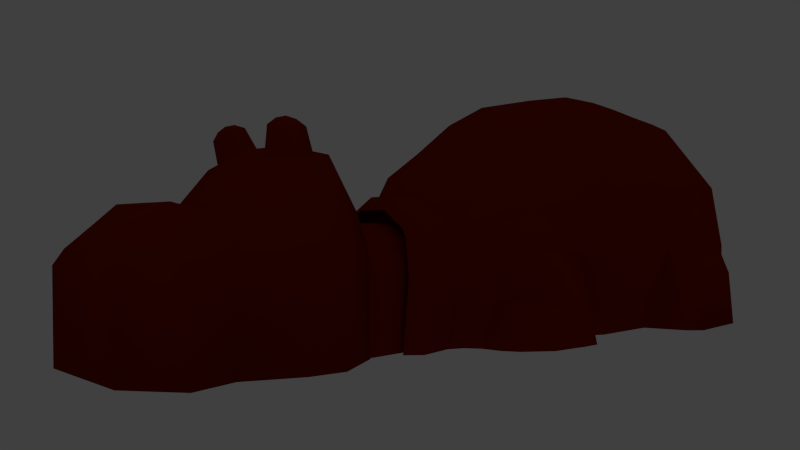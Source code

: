 # Source: hippo.blend  (saved by Blender 2.57.1; exported with 4.5.12 LTS)
import bpy
from mathutils import Matrix  # noqa: F401  (used for matrix-valued properties, if any)

bpy.ops.wm.read_factory_settings(use_empty=True)
scene = bpy.context.scene
scene.name = 'Scene'

# ---- collections
col_collection_1 = bpy.data.collections.new('Collection 1'); scene.collection.children.link(col_collection_1)
col_collection_2 = bpy.data.collections.new('Collection 2'); scene.collection.children.link(col_collection_2)
col_collection_3 = bpy.data.collections.new('Collection 3'); scene.collection.children.link(col_collection_3)

# ---- materials (node trees are filled in below, after node groups)
mat_body = bpy.data.materials.new('Body')
mat_body.alpha_threshold = 0.0
mat_body.use_transparent_shadow = False
mat_body.diffuse_color = (0.2395, 0.01399, 0.0, 1.0)
mat_body.roughness = 0.5
mat_body.specular_intensity = 1.0
mat_body.line_color = (0.0, 0.0, 0.0, 1.0)
mat_head = bpy.data.materials.new('Head')
mat_head.alpha_threshold = 0.0
mat_head.use_transparent_shadow = False
mat_head.diffuse_color = (0.2395, 0.01399, 0.0, 1.0)
mat_head.roughness = 0.5
mat_head.specular_intensity = 1.0
mat_head.line_color = (0.0, 0.0, 0.0, 1.0)
mat_neck = bpy.data.materials.new('Neck')
mat_neck.alpha_threshold = 0.0
mat_neck.use_transparent_shadow = False
mat_neck.diffuse_color = (0.2395, 0.01399, 0.0, 1.0)
mat_neck.roughness = 0.5
mat_neck.specular_intensity = 1.0
mat_neck.line_color = (0.0, 0.0, 0.0, 1.0)

# ---- material node trees

# ---- world
world_world = bpy.data.worlds.new('World'); scene.world = world_world
world_world.color = (0.05088, 0.05088, 0.05088)
world_world.use_sun_shadow = False
world_world.sun_shadow_jitter_overblur = 0.0
world_world.cycles.sampling_method = 'MANUAL'
world_world.cycles.sample_map_resolution = 256

# ---- cameras
cam_camera = bpy.data.cameras.new('Camera')
cam_camera.clip_end = 100.0
cam_camera.lens = 35.0
cam_camera.ortho_scale = 7.314
cam_camera.dof.focus_distance = 0.0
cam_camera.dof.aperture_fstop = 128.0

# ---- lights
light_area_001 = bpy.data.lights.new('Area.001', 'POINT')
light_area_001.transmission_factor = 0.0
light_area_001.energy = 100.0
light_area_001.shadow_buffer_clip_start = 0.5
light_area_001.shadow_soft_size = 1.0
light_area_001.shadow_maximum_resolution = 0.006
light_area_001.use_absolute_resolution = True
light_area_001.cycles.use_multiple_importance_sampling = False
light_area = bpy.data.lights.new('Area', 'POINT')
light_area.transmission_factor = 0.0
light_area.energy = 100.0
light_area.shadow_buffer_clip_start = 0.5
light_area.shadow_soft_size = 1.0
light_area.shadow_maximum_resolution = 0.006
light_area.use_absolute_resolution = True
light_area.cycles.use_multiple_importance_sampling = False

# ---- meshes
me_cube = bpy.data.meshes.new('Cube')
me_cube.from_pydata([(-1.777, 4.808, -3.039), (-1.617, 5.14, -3.039), (-1.957, 4.532, -1.664), (-3.041, 2.026, -0.9024), (-2.664, 1.697, -3.017), (-1.768, 6.0, -3.039), (-2.912, 1.116, -3.034), (-3.68, -0.6377, -1.03), (-2.97, -0.6377, -3.041), (-3.68, -2.288, -1.03), (-2.971, -3.517, -3.041), (-1.022, -5.257, -3.035), (-2.218, -4.735, -3.035), (-2.977, -4.855, -1.033), (-1.022, -5.496, -1.033), (-3.68, -3.517, -1.03), (-3.433, 1.154, -1.106), (-1.784, 4.941, -1.613), (-1.55, 4.81, -0.5619), (-1.967, 3.941, -0.2176), (-2.36, 2.777, 0.05187), (-3.218, 1.148, 0.3571), (-3.422, -0.6377, 0.5234), (-3.422, -2.288, 0.5234), (-3.422, -3.517, 0.5234), (-2.652, -4.377, 0.5234), (-1.022, -5.018, 0.5234), (-0.4788, 5.435, 0.2764), (-0.911, -3.716, 2.369), (-1.709, -3.899, 1.691), (-2.317, -3.086, 2.167), (-2.537, -1.93, 2.231), (-2.537, -0.5653, 2.189), (-2.388, 1.128, 1.985), (-2.012, 2.763, 1.296), (-1.257, 4.808, -0.1959), (-1.71, 3.787, 0.8293), (-0.4788, 4.808, 0.3005), (-0.5971, 3.598, 1.494), (-0.67, 2.572, 2.167), (-0.801, 1.129, 2.776), (-0.8603, -0.3907, 3.01), (-0.8603, -1.696, 2.989), (-0.8603, -2.795, 2.889), (0.005402, -5.496, -1.033), (-0.006923, -5.018, 0.5234), (-0.008509, -3.716, 2.369), (0.04171, 3.599, 1.491), (0.03363, 4.808, 0.3005), (0.03445, 2.574, 2.166), (-0.003707, 1.131, 2.776), (-0.01736, -1.418, 3.01), (-0.01696, -1.696, 2.989), (-0.01229, -2.795, 2.889), (-3.935, -3.255, -3.038), (-3.908, -3.004, -1.263), (-3.923, -2.231, -1.265), (-3.954, -2.26, -3.007), (-3.942, -1.193, -1.267), (-3.979, -0.9248, -3.043), (0.03363, 5.435, 0.2764), (-1.257, 5.506, -0.2149), (-1.55, 5.659, -0.5665), (-1.782, 5.804, -1.47), (-1.45, 6.304, -3.043), (0.03116, 5.829, -0.03371), (-1.024, 5.887, -0.4356), (-0.3879, 5.829, -0.03371), (-1.264, 6.012, -0.6544), (-1.461, 6.131, -1.445), (-4.214, -1.431, -1.719), (-4.242, -1.228, -3.048), (-4.223, -2.237, -3.046), (-4.199, -2.215, -1.717), (-4.209, -2.989, -3.049), (-4.188, -2.8, -1.716), (-0.0004642, -5.257, -3.035), (-0.0004642, -5.504, -1.747), (-0.001935, -5.504, -1.48), (-3.586, 3.615, -2.04), (-2.566, 3.783, -1.938), (-3.606, 3.457, -2.265), (-3.663, 3.468, -2.994), (-3.125, 3.65, -2.011), (-3.413, 3.313, -1.712), (-3.052, 4.487, -3.013), (-3.344, 4.138, -2.306), (-3.439, 2.72, -1.65), (-3.559, 2.536, -2.997), (-2.758, 3.482, -0.9877), (-3.657, 3.262, -2.139), (-3.7, 3.155, -2.999), (-3.174, 3.373, -1.36), (-3.014, 2.426, -1.015), (-2.613, 2.093, -3.02), (-2.103, 4.61, -3.038), (-2.308, 4.42, -2.084), (-3.567, 3.91, -2.443), (-3.563, 3.966, -3.002), (-3.667, 2.875, -2.112), (-3.77, 2.742, -2.986), (-2.601, 4.539, -3.039), (-2.778, 4.347, -2.191), (-3.304, 2.623, -1.239), (-3.144, 2.337, -3.033), (-2.802, 2.832, -0.5474), (-2.36, 3.591, -0.678), (-2.185, 3.954, -1.638)], [], [(0, 2, 17, 1), (1, 17, 63, 5), (3, 4, 6, 16), (16, 6, 8, 7), (15, 10, 12, 13), (11, 14, 13, 12), (17, 2, 19, 18), (63, 17, 18, 62), (3, 16, 21, 20), (16, 7, 22, 21), (7, 9, 23, 22), (9, 15, 24, 23), (15, 13, 25, 24), (13, 14, 26, 25), (25, 26, 28, 29), (24, 25, 29, 30), (23, 24, 30, 31), (22, 23, 31, 32), (21, 22, 32, 33), (20, 21, 33, 34), (62, 18, 35, 61), (19, 20, 34, 36), (18, 19, 36, 35), (43, 30, 29, 28), (42, 31, 30, 43), (41, 32, 31, 42), (40, 33, 32, 41), (39, 34, 33, 40), (35, 37, 27, 61), (38, 36, 34, 39), (37, 35, 36, 38), (14, 44, 45, 26), (26, 45, 46, 28), (38, 47, 48, 37), (39, 49, 47, 38), (37, 48, 60, 27), (40, 50, 49, 39), (41, 51, 50, 40), (42, 52, 51, 41), (43, 53, 52, 42), (28, 46, 53, 43), (10, 15, 55, 54), (15, 9, 56, 55), (9, 7, 58, 56), (7, 8, 59, 58), (63, 62, 68, 69), (62, 61, 66, 68), (61, 27, 67, 66), (27, 60, 65, 67), (5, 63, 69, 64), (58, 59, 71, 70), (59, 57, 72, 71), (56, 58, 70, 73), (57, 54, 74, 72), (55, 56, 73, 75), (54, 55, 75, 74), (70, 71, 72, 73), (73, 72, 74, 75), (11, 76, 77, 78), (14, 11, 78, 44), (83, 102, 86, 79), (92, 83, 79, 84), (79, 86, 97, 81), (84, 79, 81, 90), (82, 91, 90, 81), (98, 82, 81, 97), (83, 92, 89, 80), (102, 83, 80, 96), (87, 103, 92, 84), (99, 87, 84, 90), (85, 98, 97, 86), (101, 85, 86, 102), (87, 99, 100, 88), (103, 87, 88, 104), (91, 100, 99, 90), (92, 103, 93, 89), (95, 101, 102, 96), (93, 103, 104, 94), (19, 106, 105, 20), (3, 20, 105, 93), (89, 93, 105, 106), (0, 95, 96, 2), (80, 89, 106, 107), (2, 107, 106, 19), (80, 107, 2, 96), (3, 93, 94, 4)])
me_cube.polygons.foreach_set('use_smooth', [True] * 86)
_k = set([(80, 89), (80, 96), (89, 93), (93, 94), (95, 96)])
me_cube.attributes.new('sharp_edge', 'BOOLEAN', 'EDGE').data.foreach_set('value', [ (min(e.vertices), max(e.vertices)) in _k for e in me_cube.edges])
_k = {(93, 94): 1.0}
me_cube.attributes.new('crease_edge', 'FLOAT', 'EDGE').data.foreach_set('value', [_k.get((min(e.vertices), max(e.vertices)), 0.0) for e in me_cube.edges])
_uv = me_cube.uv_layers.new(name='UVTex')
_uv.uv.foreach_set('vector', [0.9047, 0.386, 0.8377, 0.3136, 0.864, 0.2961, 0.926, 0.3743, 0.926, 0.3743, 0.864, 0.2961, 0.9134, 0.2635, 0.976, 0.3442, 0.6248, 0.3389, 0.6014, 0.4852, 0.5605, 0.4832, 0.5586, 0.3548, 0.5586, 0.3548, 0.5605, 0.4832, 0.449, 0.4867, 0.4414, 0.3537, 0.2743, 0.3115, 0.1946, 0.4092, 0.1184, 0.3569, 0.2047, 0.2739, 0.05193, 0.3098, 0.1185, 0.2116, 0.2047, 0.2739, 0.1184, 0.3569, 0.864, 0.2961, 0.8377, 0.3136, 0.758, 0.2377, 0.829, 0.2268, 0.9134, 0.2635, 0.864, 0.2961, 0.829, 0.2268, 0.8841, 0.2142, 0.6248, 0.3389, 0.5586, 0.3548, 0.5549, 0.2635, 0.6732, 0.2519, 0.5586, 0.3548, 0.4414, 0.3537, 0.45, 0.2557, 0.5549, 0.2635, 0.4414, 0.3537, 0.3435, 0.3274, 0.3606, 0.2443, 0.45, 0.2557, 0.3435, 0.3274, 0.2743, 0.3115, 0.2995, 0.2337, 0.3606, 0.2443, 0.2743, 0.3115, 0.2047, 0.2739, 0.2512, 0.209, 0.2995, 0.2337, 0.2047, 0.2739, 0.1185, 0.2116, 0.183, 0.1485, 0.2512, 0.209, 0.2512, 0.209, 0.183, 0.1485, 0.2838, 0.07892, 0.2756, 0.135, 0.2995, 0.2337, 0.2512, 0.209, 0.2756, 0.135, 0.3305, 0.1431, 0.3606, 0.2443, 0.2995, 0.2337, 0.3305, 0.1431, 0.388, 0.1492, 0.45, 0.2557, 0.3606, 0.2443, 0.388, 0.1492, 0.4579, 0.1528, 0.5549, 0.2635, 0.45, 0.2557, 0.4579, 0.1528, 0.55, 0.1583, 0.6732, 0.2519, 0.5549, 0.2635, 0.55, 0.1583, 0.654, 0.1718, 0.8841, 0.2142, 0.829, 0.2268, 0.8236, 0.1934, 0.8704, 0.1886, 0.758, 0.2377, 0.6732, 0.2519, 0.654, 0.1718, 0.7244, 0.1757, 0.829, 0.2268, 0.758, 0.2377, 0.7244, 0.1757, 0.8236, 0.1934, 0.3378, 0.05836, 0.3305, 0.1431, 0.2756, 0.135, 0.2838, 0.07892, 0.3984, 0.05182, 0.388, 0.1492, 0.3305, 0.1431, 0.3378, 0.05836, 0.4715, 0.05299, 0.4579, 0.1528, 0.388, 0.1492, 0.3984, 0.05182, 0.5578, 0.06011, 0.55, 0.1583, 0.4579, 0.1528, 0.4715, 0.05299, 0.6482, 0.07603, 0.654, 0.1718, 0.55, 0.1583, 0.5578, 0.06011, 0.8236, 0.1934, 0.8247, 0.1288, 0.8639, 0.1337, 0.8704, 0.1886, 0.7187, 0.09607, 0.7244, 0.1757, 0.654, 0.1718, 0.6482, 0.07603, 0.8247, 0.1288, 0.8236, 0.1934, 0.7244, 0.1757, 0.7187, 0.09607, 0.1185, 0.2116, 0.07282, 0.1724, 0.1447, 0.1008, 0.183, 0.1485, 0.183, 0.1485, 0.1447, 0.1008, 0.2635, 0.03011, 0.2838, 0.07892, 0.7187, 0.09607, 0.732, 0.05971, 0.8331, 0.09633, 0.8247, 0.1288, 0.6482, 0.07603, 0.6609, 0.03535, 0.732, 0.05971, 0.7187, 0.09607, 0.8247, 0.1288, 0.8331, 0.09633, 0.8702, 0.1038, 0.8639, 0.1337, 0.5578, 0.06011, 0.5666, 0.01255, 0.6609, 0.03535, 0.6482, 0.07603, 0.4715, 0.05299, 0.4127, 0.0, 0.5666, 0.01255, 0.5578, 0.06011, 0.3984, 0.05182, 0.3952, 0.0009115, 0.4127, 0.0, 0.4715, 0.05299, 0.3378, 0.05836, 0.3269, 0.01071, 0.3952, 0.0009115, 0.3984, 0.05182, 0.2838, 0.07892, 0.2635, 0.03011, 0.3269, 0.01071, 0.3378, 0.05836, 0.1946, 0.4092, 0.2743, 0.3115, 0.2989, 0.3364, 0.2522, 0.4294, 0.2743, 0.3115, 0.3435, 0.3274, 0.3421, 0.3469, 0.2989, 0.3364, 0.3435, 0.3274, 0.4414, 0.3537, 0.4005, 0.3643, 0.3421, 0.3469, 0.4414, 0.3537, 0.449, 0.4867, 0.3882, 0.47, 0.4005, 0.3643, 0.9134, 0.2635, 0.8841, 0.2142, 0.9099, 0.2024, 0.9366, 0.2464, 0.8841, 0.2142, 0.8704, 0.1886, 0.9007, 0.1823, 0.9099, 0.2024, 0.8704, 0.1886, 0.8639, 0.1337, 0.8947, 0.1359, 0.9007, 0.1823, 0.8639, 0.1337, 0.8702, 0.1038, 0.9003, 0.1107, 0.8947, 0.1359, 0.976, 0.3442, 0.9134, 0.2635, 0.9366, 0.2464, 1.0, 0.329, 0.4005, 0.3643, 0.3882, 0.47, 0.3662, 0.4546, 0.376, 0.3875, 0.3882, 0.47, 0.3058, 0.4648, 0.3134, 0.4472, 0.3662, 0.4546, 0.3421, 0.3469, 0.4005, 0.3643, 0.376, 0.3875, 0.3356, 0.3759, 0.3058, 0.4648, 0.2522, 0.4294, 0.2773, 0.4293, 0.3134, 0.4472, 0.2989, 0.3364, 0.3421, 0.3469, 0.3356, 0.3759, 0.3057, 0.3678, 0.2522, 0.4294, 0.2989, 0.3364, 0.3057, 0.3678, 0.2773, 0.4293, 0.376, 0.3875, 0.3662, 0.4546, 0.3134, 0.4472, 0.3356, 0.3759, 0.3356, 0.3759, 0.3134, 0.4472, 0.2773, 0.4293, 0.3057, 0.3678, 0.05193, 0.3098, 0.0, 0.2739, 0.02459, 0.2262, 0.05546, 0.1939, 0.1185, 0.2116, 0.05193, 0.3098, 0.05546, 0.1939, 0.07282, 0.1724, 0.7663, 0.3837, 0.8148, 0.3835, 0.7901, 0.4108, 0.7536, 0.4081, 0.7287, 0.3578, 0.7663, 0.3837, 0.7536, 0.4081, 0.7317, 0.3864, 0.7536, 0.4081, 0.7901, 0.4108, 0.7765, 0.4258, 0.748, 0.4233, 0.7317, 0.3864, 0.7536, 0.4081, 0.748, 0.4233, 0.7341, 0.419, 0.7612, 0.4673, 0.7415, 0.4733, 0.7341, 0.419, 0.748, 0.4233, 0.7928, 0.4564, 0.7612, 0.4673, 0.748, 0.4233, 0.7765, 0.4258, 0.7663, 0.3837, 0.7287, 0.3578, 0.733, 0.3199, 0.7866, 0.3562, 0.8148, 0.3835, 0.7663, 0.3837, 0.7866, 0.3562, 0.8327, 0.3549, 0.6913, 0.3937, 0.6782, 0.3677, 0.7287, 0.3578, 0.7317, 0.3864, 0.7106, 0.423, 0.6913, 0.3937, 0.7317, 0.3864, 0.7341, 0.419, 0.8354, 0.4352, 0.7928, 0.4564, 0.7765, 0.4258, 0.7901, 0.4108, 0.8595, 0.4179, 0.8354, 0.4352, 0.7901, 0.4108, 0.8148, 0.3835, 0.6913, 0.3937, 0.7106, 0.423, 0.7148, 0.4796, 0.6955, 0.4821, 0.6782, 0.3677, 0.6913, 0.3937, 0.6955, 0.4821, 0.6662, 0.4859, 0.7415, 0.4733, 0.7148, 0.4796, 0.7106, 0.423, 0.7341, 0.419, 0.7287, 0.3578, 0.6782, 0.3677, 0.6551, 0.3443, 0.733, 0.3199, 0.8844, 0.3988, 0.8595, 0.4179, 0.8148, 0.3835, 0.8327, 0.3549, 0.6551, 0.3443, 0.6782, 0.3677, 0.6662, 0.4859, 0.6254, 0.4867, 0.758, 0.2377, 0.7423, 0.2837, 0.6815, 0.3021, 0.6732, 0.2519, 0.6248, 0.3389, 0.6732, 0.2519, 0.6815, 0.3021, 0.6551, 0.3443, 0.733, 0.3199, 0.6551, 0.3443, 0.6815, 0.3021, 0.7423, 0.2837, 0.9047, 0.386, 0.8844, 0.3988, 0.8327, 0.3549, 0.8377, 0.3136, 0.7866, 0.3562, 0.733, 0.3199, 0.7423, 0.2837, 0.7972, 0.3278, 0.8377, 0.3136, 0.7972, 0.3278, 0.7423, 0.2837, 0.758, 0.2377, 0.7866, 0.3562, 0.7972, 0.3278, 0.8377, 0.3136, 0.8327, 0.3549, 0.6248, 0.3389, 0.6551, 0.3443, 0.6254, 0.4867, 0.6014, 0.4852])
me_cube.materials.append(mat_body)
me_cube.use_remesh_preserve_volume = False
me_cube.use_remesh_preserve_attributes = False
me_cube.use_mirror_vertex_groups = False
me_cube.update()
me_cube_002 = bpy.data.meshes.new('Cube.002')
me_cube_002.from_pydata([(1.0, 1.0, -1.0), (1.0, -1.0, -1.0), (-1.0, -1.0, -1.0), (-1.0, 1.0, -1.0), (1.0, 1.0, 1.0), (1.0, -1.0, 1.0), (-1.0, -1.0, 1.0), (-1.0, 1.0, 1.0)], [], [(0, 1, 2, 3), (4, 7, 6, 5), (0, 4, 5, 1), (1, 5, 6, 2), (2, 6, 7, 3), (4, 0, 3, 7)])
me_cube_002.use_remesh_preserve_volume = False
me_cube_002.use_remesh_preserve_attributes = False
me_cube_002.use_mirror_vertex_groups = False
me_cube_002.update()
me_cube_001 = bpy.data.meshes.new('Cube.001')
me_cube_001.from_pydata([(-1.002, 1.71, -0.3316), (-0.9033, 3.147, -0.2195), (-0.6228, 1.71, 1.668), (-0.5102, 2.762, 1.584), (-1.002, -0.3957, -0.3316), (-0.7698, -0.3958, 1.668), (-1.169, 2.394, -0.3263), (-0.7397, 2.394, 1.816), (-1.002, -0.3957, 1.087), (-1.45, 0.3738, 1.17), (-0.9872, 0.9318, 2.321), (-1.372, 0.9351, 1.157), (-0.001686, 3.147, -0.2195), (-0.001687, 1.71, 1.668), (-0.001687, -0.3957, 1.668), (-0.001686, 3.147, 1.06), (-0.3366, 0.8363, 2.523), (-0.35, 0.5074, 2.596), (-0.8795, 0.8363, 2.39), (-0.4768, 0.8904, 2.846), (-0.8389, 3.023, 1.264), (-0.9112, -0.3958, 1.314), (-1.094, 2.394, 1.377), (-0.00168, 3.08, 1.264), (-0.001686, 2.762, 1.584), (0.0003263, 0.3771, 2.623), (0.0008765, 0.9318, 2.546), (-0.001686, 2.394, 1.816), (-1.445, 0.3771, -0.337), (-1.376, 0.9318, -0.3334), (-0.9033, 3.147, 1.06), (-0.9656, 1.71, 1.314), (-1.002, 1.71, 1.087), (-1.329, 0.9338, 1.536), (-1.428, 0.3751, 1.587), (-1.119, 0.3771, 2.431), (-1.169, 2.394, 1.096), (-0.8667, 0.6989, 2.89), (-0.6364, 0.6989, 2.959), (-0.6287, 0.8545, 2.922), (-0.8298, 0.8545, 2.859), (-0.9045, 0.8904, 2.736), (-0.9688, 0.6199, 2.79), (-0.49, 0.6199, 2.91), (-0.9576, 0.5073, 2.455), (-0.8028, 1.69, -0.3317), (-0.7832, 2.987, -0.2195), (-0.5315, 1.653, 1.5), (-0.4721, 2.638, 1.431), (-0.8285, -0.2957, -0.3312), (-0.6774, -0.2493, 1.568), (-0.9692, 2.387, -0.3263), (-0.658, 2.365, 1.636), (-0.8322, -0.2905, 1.073), (-1.254, 0.4143, 1.158), (-0.877, 0.8337, 2.186), (-1.181, 0.8764, 1.147), (-0.001686, 2.947, -0.2195), (0.009465, 1.654, 1.477), (0.01172, -0.2461, 1.536), (0.001354, 2.952, 1.016), (-0.3633, 0.7274, 2.358), (-0.3714, 0.5516, 2.402), (-0.7854, 0.7163, 2.26), (-0.5829, 0.7467, 2.756), (-0.7431, 2.886, 1.155), (-0.7536, -0.2801, 1.272), (-0.923, 2.373, 1.275), (0.00446, 2.914, 1.153), (0.001445, 2.635, 1.43), (0.01833, 0.4459, 2.436), (0.02039, 0.8379, 2.37), (-0.001686, 2.359, 1.619), (-1.249, 0.4161, -0.3368), (-1.184, 0.8749, -0.3334), (-0.7924, 2.986, 1.018), (-0.7837, 1.677, 1.238), (-0.8037, 1.688, 1.07), (-1.149, 0.8617, 1.484), (-1.238, 0.4152, 1.538), (-0.9955, 0.4347, 2.285), (-0.9715, 2.382, 1.067), (-0.766, 0.7303, 2.72), (-0.6321, 0.7369, 2.763), (-0.6339, 0.7334, 2.763), (-0.7468, 0.7286, 2.728), (-0.7801, 0.7359, 2.71), (-0.8103, 0.7077, 2.705), (-0.5832, 0.7173, 2.762), (-0.8581, 0.5315, 2.284)], [], [(4, 8, 9, 28), (0, 32, 36, 6), (30, 1, 6, 36), (9, 11, 29, 28), (5, 14, 25, 35), (12, 1, 30, 15), (10, 26, 13, 2), (10, 35, 44, 18), (44, 17, 43, 42), (16, 18, 41, 19), (17, 16, 19, 43), (43, 19, 39, 38), (7, 22, 31, 2), (3, 20, 22, 7), (20, 30, 36, 22), (10, 33, 34, 35), (33, 11, 9, 34), (2, 31, 33, 10), (31, 32, 11, 33), (30, 20, 23, 15), (20, 3, 24, 23), (22, 36, 32, 31), (21, 5, 35, 34), (8, 21, 34, 9), (37, 38, 39, 40), (41, 42, 37, 40), (42, 43, 38, 37), (19, 41, 40, 39), (18, 44, 42, 41), (35, 25, 17, 44), (26, 10, 18, 16), (25, 26, 16, 17), (2, 13, 27, 7), (7, 27, 24, 3), (0, 29, 11, 32), (54, 53, 49, 73), (81, 77, 45, 51), (51, 46, 75, 81), (74, 56, 54, 73), (70, 59, 50, 80), (75, 46, 57, 60), (58, 71, 55, 47), (89, 80, 55, 63), (88, 62, 89, 87), (86, 63, 61, 64), (64, 61, 62, 88), (84, 64, 88, 83), (76, 67, 52, 47), (67, 65, 48, 52), (81, 75, 65, 67), (79, 78, 55, 80), (54, 56, 78, 79), (78, 76, 47, 55), (56, 77, 76, 78), (68, 65, 75, 60), (69, 48, 65, 68), (77, 81, 67, 76), (80, 50, 66, 79), (79, 66, 53, 54), (84, 83, 82, 85), (82, 87, 86, 85), (83, 88, 87, 82), (85, 86, 64, 84), (87, 89, 63, 86), (62, 70, 80, 89), (63, 55, 71, 61), (61, 71, 70, 62), (72, 58, 47, 52), (69, 72, 52, 48), (56, 74, 45, 77), (0, 6, 51, 45), (12, 15, 60, 57), (1, 12, 57, 46), (6, 1, 46, 51), (29, 0, 45, 74), (26, 25, 70, 71), (24, 27, 72, 69), (15, 23, 68, 60), (4, 28, 73, 49), (21, 8, 53, 66), (8, 4, 49, 53), (23, 24, 69, 68), (5, 21, 66, 50), (13, 26, 71, 58), (28, 29, 74, 73), (25, 14, 59, 70), (27, 13, 58, 72), (14, 5, 50, 59)])
me_cube_001.polygons.foreach_set('use_smooth', [True] * 88)
_k = {(16, 17): 1.0, (16, 18): 1.0, (37, 38): 1.0, (38, 39): 1.0, (39, 40): 1.0, (37, 40): 1.0, (18, 44): 1.0, (17, 44): 1.0, (61, 62): 1.0, (61, 63): 1.0, (82, 83): 1.0, (83, 84): 1.0, (84, 85): 1.0, (82, 85): 1.0, (63, 89): 1.0, (62, 89): 1.0}
me_cube_001.attributes.new('crease_edge', 'FLOAT', 'EDGE').data.foreach_set('value', [_k.get((min(e.vertices), max(e.vertices)), 0.0) for e in me_cube_001.edges])
_uv = me_cube_001.uv_layers.new(name='UVTex')
_uv.uv.foreach_set('vector', [0.4555, 0.7223, 0.2379, 0.5906, 0.3317, 0.4664, 0.5122, 0.5902, 0.6469, 0.4251, 0.4701, 0.2899, 0.5543, 0.2201, 0.6906, 0.3368, 0.628, 0.1531, 0.7421, 0.2452, 0.6906, 0.3368, 0.5543, 0.2201, 0.3317, 0.4664, 0.3836, 0.3969, 0.5615, 0.5263, 0.5122, 0.5902, 0.1399, 0.5239, 0.0, 0.4965, 0.04338, 0.2727, 0.194, 0.3563, 0.8575, 0.162, 0.7421, 0.2452, 0.628, 0.1531, 0.6751, 0.01447, 0.2394, 0.2948, 0.1285, 0.1684, 0.334, 0.07363, 0.3868, 0.1833, 0.2394, 0.2948, 0.194, 0.3563, 0.1875, 0.3329, 0.2197, 0.2926, 0.1875, 0.3329, 0.1164, 0.2884, 0.1657, 0.2889, 0.1758, 0.2987, 0.1591, 0.23, 0.2197, 0.2926, 0.1807, 0.2898, 0.1714, 0.2831, 0.1164, 0.2884, 0.1591, 0.23, 0.1714, 0.2831, 0.1657, 0.2889, 0.1657, 0.2889, 0.1714, 0.2831, 0.1726, 0.2872, 0.1705, 0.2899, 0.4875, 0.131, 0.5298, 0.1899, 0.4415, 0.2619, 0.3868, 0.1833, 0.5452, 0.09087, 0.5998, 0.1386, 0.5298, 0.1899, 0.4875, 0.131, 0.5998, 0.1386, 0.628, 0.1531, 0.5543, 0.2201, 0.5298, 0.1899, 0.2394, 0.2948, 0.337, 0.3637, 0.2835, 0.4259, 0.194, 0.3563, 0.337, 0.3637, 0.3836, 0.3969, 0.3317, 0.4664, 0.2835, 0.4259, 0.3868, 0.1833, 0.4415, 0.2619, 0.337, 0.3637, 0.2394, 0.2948, 0.4415, 0.2619, 0.4701, 0.2899, 0.3836, 0.3969, 0.337, 0.3637, 0.628, 0.1531, 0.5998, 0.1386, 0.6355, 0.004092, 0.6751, 0.01447, 0.5998, 0.1386, 0.5452, 0.09087, 0.5411, 0.0, 0.6355, 0.004092, 0.5298, 0.1899, 0.5543, 0.2201, 0.4701, 0.2899, 0.4415, 0.2619, 0.1997, 0.5668, 0.1399, 0.5239, 0.194, 0.3563, 0.2835, 0.4259, 0.2379, 0.5906, 0.1997, 0.5668, 0.2835, 0.4259, 0.3317, 0.4664, 0.1747, 0.2935, 0.1705, 0.2899, 0.1726, 0.2872, 0.1763, 0.29, 0.1807, 0.2898, 0.1758, 0.2987, 0.1747, 0.2935, 0.1763, 0.29, 0.1758, 0.2987, 0.1657, 0.2889, 0.1705, 0.2899, 0.1747, 0.2935, 0.1714, 0.2831, 0.1807, 0.2898, 0.1763, 0.29, 0.1726, 0.2872, 0.2197, 0.2926, 0.1875, 0.3329, 0.1758, 0.2987, 0.1807, 0.2898, 0.194, 0.3563, 0.04338, 0.2727, 0.1164, 0.2884, 0.1875, 0.3329, 0.1285, 0.1684, 0.2394, 0.2948, 0.2197, 0.2926, 0.1591, 0.23, 0.04338, 0.2727, 0.1285, 0.1684, 0.1591, 0.23, 0.1164, 0.2884, 0.3868, 0.1833, 0.334, 0.07363, 0.4526, 0.01285, 0.4875, 0.131, 0.4875, 0.131, 0.4526, 0.01285, 0.5411, 0.0, 0.5452, 0.09087, 0.6469, 0.4251, 0.5615, 0.5263, 0.3836, 0.3969, 0.4701, 0.2899, 0.3317, 0.4664, 0.2379, 0.5906, 0.4555, 0.7223, 0.5122, 0.5902, 0.5543, 0.2201, 0.4701, 0.2899, 0.6469, 0.4251, 0.6906, 0.3368, 0.6906, 0.3368, 0.7421, 0.2452, 0.628, 0.1531, 0.5543, 0.2201, 0.5615, 0.5263, 0.3836, 0.3969, 0.3317, 0.4664, 0.5122, 0.5902, 0.04338, 0.2727, 0.0, 0.4965, 0.1399, 0.5239, 0.194, 0.3563, 0.628, 0.1531, 0.7421, 0.2452, 0.8575, 0.162, 0.6751, 0.01447, 0.334, 0.07363, 0.1285, 0.1684, 0.2394, 0.2948, 0.3868, 0.1833, 0.1875, 0.3329, 0.194, 0.3563, 0.2394, 0.2948, 0.2197, 0.2926, 0.1657, 0.2889, 0.1164, 0.2884, 0.1875, 0.3329, 0.1758, 0.2987, 0.1807, 0.2898, 0.2197, 0.2926, 0.1591, 0.23, 0.1714, 0.2831, 0.1714, 0.2831, 0.1591, 0.23, 0.1164, 0.2884, 0.1657, 0.2889, 0.1726, 0.2872, 0.1714, 0.2831, 0.1657, 0.2889, 0.1705, 0.2899, 0.4415, 0.2619, 0.5298, 0.1899, 0.4875, 0.131, 0.3868, 0.1833, 0.5298, 0.1899, 0.5998, 0.1386, 0.5452, 0.09087, 0.4875, 0.131, 0.5543, 0.2201, 0.628, 0.1531, 0.5998, 0.1386, 0.5298, 0.1899, 0.2835, 0.4259, 0.337, 0.3637, 0.2394, 0.2948, 0.194, 0.3563, 0.3317, 0.4664, 0.3836, 0.3969, 0.337, 0.3637, 0.2835, 0.4259, 0.337, 0.3637, 0.4415, 0.2619, 0.3868, 0.1833, 0.2394, 0.2948, 0.3836, 0.3969, 0.4701, 0.2899, 0.4415, 0.2619, 0.337, 0.3637, 0.6355, 0.004092, 0.5998, 0.1386, 0.628, 0.1531, 0.6751, 0.01447, 0.5411, 0.0, 0.5452, 0.09087, 0.5998, 0.1386, 0.6355, 0.004092, 0.4701, 0.2899, 0.5543, 0.2201, 0.5298, 0.1899, 0.4415, 0.2619, 0.194, 0.3563, 0.1399, 0.5239, 0.1997, 0.5668, 0.2835, 0.4259, 0.2835, 0.4259, 0.1997, 0.5668, 0.2379, 0.5906, 0.3317, 0.4664, 0.1726, 0.2872, 0.1705, 0.2899, 0.1747, 0.2935, 0.1763, 0.29, 0.1747, 0.2935, 0.1758, 0.2987, 0.1807, 0.2898, 0.1763, 0.29, 0.1705, 0.2899, 0.1657, 0.2889, 0.1758, 0.2987, 0.1747, 0.2935, 0.1763, 0.29, 0.1807, 0.2898, 0.1714, 0.2831, 0.1726, 0.2872, 0.1758, 0.2987, 0.1875, 0.3329, 0.2197, 0.2926, 0.1807, 0.2898, 0.1164, 0.2884, 0.04338, 0.2727, 0.194, 0.3563, 0.1875, 0.3329, 0.2197, 0.2926, 0.2394, 0.2948, 0.1285, 0.1684, 0.1591, 0.23, 0.1591, 0.23, 0.1285, 0.1684, 0.04338, 0.2727, 0.1164, 0.2884, 0.4526, 0.01285, 0.334, 0.07363, 0.3868, 0.1833, 0.4875, 0.131, 0.5411, 0.0, 0.4526, 0.01285, 0.4875, 0.131, 0.5452, 0.09087, 0.3836, 0.3969, 0.5615, 0.5263, 0.6469, 0.4251, 0.4701, 0.2899, 0.6469, 0.4251, 0.6906, 0.3368, 0.6906, 0.3368, 0.6469, 0.4251, 0.8575, 0.162, 0.6751, 0.01447, 0.6751, 0.01447, 0.8575, 0.162, 0.7421, 0.2452, 0.8575, 0.162, 0.8575, 0.162, 0.7421, 0.2452, 0.6906, 0.3368, 0.7421, 0.2452, 0.7421, 0.2452, 0.6906, 0.3368, 0.5615, 0.5263, 0.6469, 0.4251, 0.6469, 0.4251, 0.5615, 0.5263, 0.1285, 0.1684, 0.04338, 0.2727, 0.04338, 0.2727, 0.1285, 0.1684, 0.5411, 0.0, 0.4526, 0.01285, 0.4526, 0.01285, 0.5411, 0.0, 0.6751, 0.01447, 0.6355, 0.004092, 0.6355, 0.004092, 0.6751, 0.01447, 0.4555, 0.7223, 0.5122, 0.5902, 0.5122, 0.5902, 0.4555, 0.7223, 0.1997, 0.5668, 0.2379, 0.5906, 0.2379, 0.5906, 0.1997, 0.5668, 0.2379, 0.5906, 0.4555, 0.7223, 0.4555, 0.7223, 0.2379, 0.5906, 0.6355, 0.004092, 0.5411, 0.0, 0.5411, 0.0, 0.6355, 0.004092, 0.1399, 0.5239, 0.1997, 0.5668, 0.1997, 0.5668, 0.1399, 0.5239, 0.334, 0.07363, 0.1285, 0.1684, 0.1285, 0.1684, 0.334, 0.07363, 0.5122, 0.5902, 0.5615, 0.5263, 0.5615, 0.5263, 0.5122, 0.5902, 0.04338, 0.2727, 0.0, 0.4965, 0.0, 0.4965, 0.04338, 0.2727, 0.4526, 0.01285, 0.334, 0.07363, 0.334, 0.07363, 0.4526, 0.01285, 0.0, 0.4965, 0.1399, 0.5239, 0.1399, 0.5239, 0.0, 0.4965])
me_cube_001.materials.append(mat_head)
me_cube_001.use_remesh_preserve_volume = False
me_cube_001.use_remesh_preserve_attributes = False
me_cube_001.use_mirror_vertex_groups = False
me_cube_001.update()
me_cylinder = bpy.data.meshes.new('Cylinder')
me_cylinder.from_pydata([(1.0, 7.55e-08, -1.0), (0.9808, -0.1951, -1.0), (0.9239, -0.3827, -1.0), (0.8315, -0.5556, -1.0), (0.7071, -0.7071, -1.0), (0.5556, -0.8315, -1.0), (0.3827, -0.9239, -1.0), (0.1951, -0.9808, -1.0), (-3.258e-07, -1.0, -1.0), (-0.1951, -0.9808, -1.0), (-0.3827, -0.9239, -1.0), (-0.5556, -0.8315, -1.0), (-0.7071, -0.7071, -1.0), (-0.8315, -0.5556, -1.0), (-0.9239, -0.3827, -1.0), (-0.9808, -0.1951, -1.0), (-1.0, 9.656e-07, -1.0), (1.0, -2.245e-06, 1.0), (0.9808, -0.1951, 1.0), (0.9239, -0.3827, 1.0), (0.8315, -0.5556, 1.0), (0.7071, -0.7071, 1.0), (0.5556, -0.8315, 1.0), (0.3827, -0.9239, 1.0), (0.1951, -0.9808, 1.0), (9.298e-07, -1.0, 1.0), (-0.1951, -0.9808, 1.0), (-0.3827, -0.9239, 1.0), (-0.5556, -0.8315, 1.0), (-0.7071, -0.7071, 1.0), (-0.8315, -0.5556, 1.0), (-0.9239, -0.3827, 1.0), (-0.9808, -0.1951, 1.0), (-1.0, -4.105e-06, 1.0), (-1.0, 1.011, -1.0), (-1.0, 1.011, 1.0), (1.0, 1.011, -1.0), (1.0, 1.011, 1.0)], [], [(0, 17, 18, 1), (1, 18, 19, 2), (2, 19, 20, 3), (3, 20, 21, 4), (4, 21, 22, 5), (5, 22, 23, 6), (6, 23, 24, 7), (7, 24, 25, 8), (8, 25, 26, 9), (9, 26, 27, 10), (10, 27, 28, 11), (11, 28, 29, 12), (12, 29, 30, 13), (13, 30, 31, 14), (14, 31, 32, 15), (15, 32, 33, 16), (16, 33, 35, 34), (17, 0, 36, 37)])
me_cylinder.polygons.foreach_set('use_smooth', [True] * 18)
_uv = me_cylinder.uv_layers.new(name='UVTex')
_uv.uv.foreach_set('vector', [0.1627, 0.3267, 0.1627, 0.004894, 0.2049, 0.003671, 0.2049, 0.3254, 0.2049, 0.3254, 0.2049, 0.003671, 0.2471, 0.002447, 0.2471, 0.3242, 0.2471, 0.3242, 0.2471, 0.002447, 0.2893, 0.001224, 0.2893, 0.323, 0.2893, 0.323, 0.2893, 0.001224, 0.3315, 0.0, 0.3315, 0.3218, 0.3315, 0.3218, 0.3315, 0.0, 0.3736, 0.001397, 0.3736, 0.3232, 0.3736, 0.3232, 0.3736, 0.001397, 0.4158, 0.002794, 0.4158, 0.3246, 0.4158, 0.3246, 0.4158, 0.002794, 0.4579, 0.004191, 0.4579, 0.3259, 0.4579, 0.3259, 0.4579, 0.004191, 0.5001, 0.005588, 0.5001, 0.3273, 0.5001, 0.3273, 0.5001, 0.005588, 0.5422, 0.006985, 0.5422, 0.3287, 0.5422, 0.3287, 0.5422, 0.006985, 0.5844, 0.008383, 0.5844, 0.3301, 0.5844, 0.3301, 0.5844, 0.008383, 0.6266, 0.009779, 0.6265, 0.3315, 0.6265, 0.3315, 0.6266, 0.009779, 0.6687, 0.01118, 0.6687, 0.3329, 0.6687, 0.3329, 0.6687, 0.01118, 0.7109, 0.01257, 0.7109, 0.3343, 0.7109, 0.3343, 0.7109, 0.01257, 0.753, 0.01397, 0.753, 0.3357, 0.753, 0.3357, 0.753, 0.01397, 0.7952, 0.01537, 0.7952, 0.3371, 0.7952, 0.3371, 0.7952, 0.01537, 0.8373, 0.01676, 0.8373, 0.3385, 0.8373, 0.3385, 0.8373, 0.01676, 1.0, 0.01677, 1.0, 0.3385, 0.1627, 0.004894, 0.1627, 0.3267, 0.0, 0.3267, 4.299e-06, 0.004896])
me_cylinder.materials.append(mat_neck)
me_cylinder.use_remesh_preserve_volume = False
me_cylinder.use_remesh_preserve_attributes = False
me_cylinder.use_mirror_vertex_groups = False
me_cylinder.update()

# ---- objects
ob_body = bpy.data.objects.new('Body', me_cube)
ob_camera = bpy.data.objects.new('Camera', cam_camera)
ob_cube = bpy.data.objects.new('Cube', me_cube_002)
ob_area_001 = bpy.data.objects.new('Area.001', light_area_001)
ob_area = bpy.data.objects.new('Area', light_area)
ob_head = bpy.data.objects.new('Head', me_cube_001)
ob_neck = bpy.data.objects.new('Neck', me_cylinder)

# ---- transforms, parenting, visibility, modifiers, constraints
ob_body.location = (0.02213, 10.22, 3.051)
ob_body.rotation_euler = (0.0, 0.0, -3.142)
ob_body.lock_rotations_4d = False
ob_body.empty_display_type = 'ARROWS'
ob_body.lineart.crease_threshold = 0.0
_m = ob_body.modifiers.new('Mirror', 'MIRROR')
_m.merge_threshold = 0.0449
ob_camera.location = (13.07, -7.067, 2.765)
ob_camera.rotation_euler = (1.566, 0.01082, 0.8149)
ob_camera.lock_rotations_4d = False
ob_camera.empty_display_type = 'ARROWS'
ob_camera.color = (0.0, 0.0, 0.0, 0.0)
ob_camera.display_type = 'WIRE'
ob_camera.lineart.crease_threshold = 0.0
ob_cube.location = (0.03183, 1.004, 1.128)
ob_cube.scale = (1.0, 1.819, 1.0)
ob_cube.lineart.crease_threshold = 0.0
ob_area_001.location = (5.22, 25.38, 16.22)
ob_area_001.rotation_euler = (0.1546, 1.039, -0.5337)
ob_area_001.lineart.crease_threshold = 0.0
ob_area.location = (4.112, -4.849, 16.22)
ob_area.rotation_euler = (0.1546, 1.039, -0.5337)
ob_area.lineart.crease_threshold = 0.0
ob_head.location = (-0.00581, 2.475, 0.5166)
ob_head.rotation_euler = (0.0, 9.494e-08, -3.142)
ob_head.scale = (1.443, 1.443, 1.443)
ob_head.lineart.crease_threshold = 0.0
_m = ob_head.modifiers.new('Mirror', 'MIRROR')
_m.merge_threshold = 0.02
ob_neck.location = (0.01258, 5.604, 1.389)
ob_neck.rotation_euler = (-1.571, -2.22e-16, 2.22e-16)
ob_neck.scale = (1.339, 1.339, 3.395)
ob_neck.lineart.crease_threshold = 0.0

# ---- collection membership
col_collection_1.objects.link(ob_body)
col_collection_1.objects.link(ob_camera)
col_collection_2.objects.link(ob_cube)
col_collection_2.objects.link(ob_area_001)
col_collection_2.objects.link(ob_area)
col_collection_2.objects.link(ob_head)
col_collection_3.objects.link(ob_neck)

# ---- scene / render settings (as saved in the file)
scene.camera = ob_camera
scene.frame_start = 1; scene.frame_end = 250; scene.frame_set(47)
scene.render.engine = 'BLENDER_EEVEE_NEXT'
scene.render.image_settings.color_mode = 'RGB'
scene.render.image_settings.compression = 90
scene.render.resolution_percentage = 50
scene.render.dither_intensity = 0.0
scene.render.bake_margin = 2
scene.render.bake_bias = 0.0
scene.cycles.use_denoising = False
scene.cycles.samples = 10
scene.cycles.sampling_pattern = 'TABULATED_SOBOL'
scene.cycles.light_sampling_threshold = 0.0
scene.cycles.use_adaptive_sampling = False
scene.cycles.use_light_tree = False
scene.cycles.blur_glossy = 0.0
scene.cycles.volume_bounces = 1
scene.cycles.pixel_filter_type = 'GAUSSIAN'
scene.cycles.sample_clamp_indirect = 0.0
scene.view_settings.view_transform = 'Standard'
bpy.context.view_layer.update()
